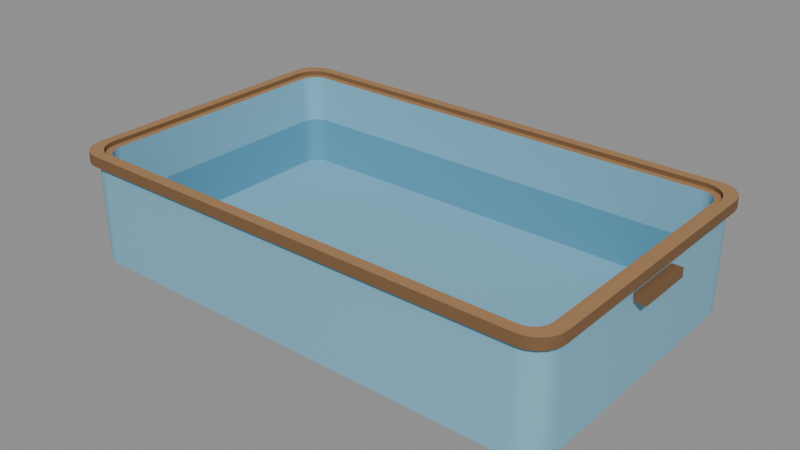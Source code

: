 # Source: kingyo_tub.blend  (saved by Blender 5.1.30; exported with 4.5.12 LTS)
import bpy
from mathutils import Matrix  # noqa: F401  (used for matrix-valued properties, if any)

bpy.ops.wm.read_factory_settings(use_empty=True)
scene = bpy.context.scene
scene.name = 'Scene'

# ---- materials (node trees are filled in below, after node groups)
mat_tub_blue = bpy.data.materials.new('tub_blue')
mat_tub_blue.diffuse_color = (0.2122, 0.4678, 0.6038, 1.0)
mat_tub_wood = bpy.data.materials.new('tub_wood')
mat_tub_wood.diffuse_color = (0.3613, 0.1981, 0.08438, 1.0)
mat_tub_blue_deep = bpy.data.materials.new('tub_blue_deep')
mat_tub_blue_deep.diffuse_color = (0.1119, 0.3372, 0.4793, 1.0)
mat_tub_wood_dark = bpy.data.materials.new('tub_wood_dark')
mat_tub_wood_dark.diffuse_color = (0.1946, 0.1022, 0.04231, 1.0)

# ---- material node trees
mat_tub_blue.use_nodes = True; mat_tub_blue.node_tree.nodes.clear()
_N = mat_tub_blue.node_tree.nodes; _L = mat_tub_blue.node_tree.links
n0 = _N.new('ShaderNodeBsdfPrincipled'); n0.name = 'Principled BSDF'; n0.location = (-200, 100)
n0.inputs[0].default_value = (0.2122, 0.4678, 0.6038, 1.0)
n0.inputs[2].default_value = 0.9
n1 = _N.new('ShaderNodeOutputMaterial'); n1.name = 'Material Output'; n1.location = (200, 100)
_L.new(n0.outputs[0], n1.inputs[0])
n1.is_active_output = True
mat_tub_wood.use_nodes = True; mat_tub_wood.node_tree.nodes.clear()
_N = mat_tub_wood.node_tree.nodes; _L = mat_tub_wood.node_tree.links
n0 = _N.new('ShaderNodeBsdfPrincipled'); n0.name = 'Principled BSDF'; n0.location = (-200, 100)
n0.inputs[0].default_value = (0.3613, 0.1981, 0.08438, 1.0)
n0.inputs[2].default_value = 0.9
n1 = _N.new('ShaderNodeOutputMaterial'); n1.name = 'Material Output'; n1.location = (200, 100)
_L.new(n0.outputs[0], n1.inputs[0])
n1.is_active_output = True
mat_tub_blue_deep.use_nodes = True; mat_tub_blue_deep.node_tree.nodes.clear()
_N = mat_tub_blue_deep.node_tree.nodes; _L = mat_tub_blue_deep.node_tree.links
n0 = _N.new('ShaderNodeBsdfPrincipled'); n0.name = 'Principled BSDF'; n0.location = (-200, 100)
n0.inputs[0].default_value = (0.1119, 0.3372, 0.4793, 1.0)
n0.inputs[2].default_value = 0.9
n1 = _N.new('ShaderNodeOutputMaterial'); n1.name = 'Material Output'; n1.location = (200, 100)
_L.new(n0.outputs[0], n1.inputs[0])
n1.is_active_output = True
mat_tub_wood_dark.use_nodes = True; mat_tub_wood_dark.node_tree.nodes.clear()
_N = mat_tub_wood_dark.node_tree.nodes; _L = mat_tub_wood_dark.node_tree.links
n0 = _N.new('ShaderNodeBsdfPrincipled'); n0.name = 'Principled BSDF'; n0.location = (-200, 100)
n0.inputs[0].default_value = (0.1946, 0.1022, 0.04231, 1.0)
n0.inputs[2].default_value = 0.9
n1 = _N.new('ShaderNodeOutputMaterial'); n1.name = 'Material Output'; n1.location = (200, 100)
_L.new(n0.outputs[0], n1.inputs[0])
n1.is_active_output = True

# ---- meshes
me_tub = bpy.data.meshes.new('tub')
me_tub.from_pydata([(0.7, 0.35, 0.0), (0.6966, 0.3716, 0.0), (0.6866, 0.3911, 0.0), (0.6711, 0.4066, 0.0), (0.6516, 0.4166, 0.0), (0.63, 0.42, 0.0), (-0.63, 0.42, 0.0), (-0.6516, 0.4166, 0.0), (-0.6711, 0.4066, 0.0), (-0.6866, 0.3911, 0.0), (-0.6966, 0.3716, 0.0), (-0.7, 0.35, 0.0), (-0.7, -0.35, 0.0), (-0.6966, -0.3716, 0.0), (-0.6866, -0.3911, 0.0), (-0.6711, -0.4066, 0.0), (-0.6516, -0.4166, 0.0), (-0.63, -0.42, 0.0), (0.63, -0.42, 0.0), (0.6516, -0.4166, 0.0), (0.6711, -0.4066, 0.0), (0.6866, -0.3911, 0.0), (0.6966, -0.3716, 0.0), (0.7, -0.35, 0.0), (0.7, 0.35, 0.15), (0.6966, 0.3716, 0.15), (0.6866, 0.3911, 0.15), (0.6711, 0.4066, 0.15), (0.6516, 0.4166, 0.15), (0.63, 0.42, 0.15), (-0.63, 0.42, 0.15), (-0.6516, 0.4166, 0.15), (-0.6711, 0.4066, 0.15), (-0.6866, 0.3911, 0.15), (-0.6966, 0.3716, 0.15), (-0.7, 0.35, 0.15), (-0.7, -0.35, 0.15), (-0.6966, -0.3716, 0.15), (-0.6866, -0.3911, 0.15), (-0.6711, -0.4066, 0.15), (-0.6516, -0.4166, 0.15), (-0.63, -0.42, 0.15), (0.63, -0.42, 0.15), (0.6516, -0.4166, 0.15), (0.6711, -0.4066, 0.15), (0.6866, -0.3911, 0.15), (0.6966, -0.3716, 0.15), (0.7, -0.35, 0.15), (0.7, 0.35, 0.3), (0.6966, 0.3716, 0.3), (0.6866, 0.3911, 0.3), (0.6711, 0.4066, 0.3), (0.6516, 0.4166, 0.3), (0.63, 0.42, 0.3), (-0.63, 0.42, 0.3), (-0.6516, 0.4166, 0.3), (-0.6711, 0.4066, 0.3), (-0.6866, 0.3911, 0.3), (-0.6966, 0.3716, 0.3), (-0.7, 0.35, 0.3), (-0.7, -0.35, 0.3), (-0.6966, -0.3716, 0.3), (-0.6866, -0.3911, 0.3), (-0.6711, -0.4066, 0.3), (-0.6516, -0.4166, 0.3), (-0.63, -0.42, 0.3), (0.63, -0.42, 0.3), (0.6516, -0.4166, 0.3), (0.6711, -0.4066, 0.3), (0.6866, -0.3911, 0.3), (0.6966, -0.3716, 0.3), (0.7, -0.35, 0.3), (0.67, 0.34, 0.3), (0.6676, 0.3555, 0.3), (0.6605, 0.3694, 0.3), (0.6494, 0.3805, 0.3), (0.6355, 0.3876, 0.3), (0.62, 0.39, 0.3), (-0.62, 0.39, 0.3), (-0.6355, 0.3876, 0.3), (-0.6494, 0.3805, 0.3), (-0.6605, 0.3694, 0.3), (-0.6676, 0.3555, 0.3), (-0.67, 0.34, 0.3), (-0.67, -0.34, 0.3), (-0.6676, -0.3555, 0.3), (-0.6605, -0.3694, 0.3), (-0.6494, -0.3805, 0.3), (-0.6355, -0.3876, 0.3), (-0.62, -0.39, 0.3), (0.62, -0.39, 0.3), (0.6355, -0.3876, 0.3), (0.6494, -0.3805, 0.3), (0.6605, -0.3694, 0.3), (0.6676, -0.3555, 0.3), (0.67, -0.34, 0.3), (0.67, 0.34, 0.1625), (0.6676, 0.3555, 0.1625), (0.6605, 0.3694, 0.1625), (0.6494, 0.3805, 0.1625), (0.6355, 0.3876, 0.1625), (0.62, 0.39, 0.1625), (-0.62, 0.39, 0.1625), (-0.6355, 0.3876, 0.1625), (-0.6494, 0.3805, 0.1625), (-0.6605, 0.3694, 0.1625), (-0.6676, 0.3555, 0.1625), (-0.67, 0.34, 0.1625), (-0.67, -0.34, 0.1625), (-0.6676, -0.3555, 0.1625), (-0.6605, -0.3694, 0.1625), (-0.6494, -0.3805, 0.1625), (-0.6355, -0.3876, 0.1625), (-0.62, -0.39, 0.1625), (0.62, -0.39, 0.1625), (0.6355, -0.3876, 0.1625), (0.6494, -0.3805, 0.1625), (0.6605, -0.3694, 0.1625), (0.6676, -0.3555, 0.1625), (0.67, -0.34, 0.1625), (0.67, 0.34, 0.025), (0.6676, 0.3555, 0.025), (0.6605, 0.3694, 0.025), (0.6494, 0.3805, 0.025), (0.6355, 0.3876, 0.025), (0.62, 0.39, 0.025), (-0.62, 0.39, 0.025), (-0.6355, 0.3876, 0.025), (-0.6494, 0.3805, 0.025), (-0.6605, 0.3694, 0.025), (-0.6676, 0.3555, 0.025), (-0.67, 0.34, 0.025), (-0.67, -0.34, 0.025), (-0.6676, -0.3555, 0.025), (-0.6605, -0.3694, 0.025), (-0.6494, -0.3805, 0.025), (-0.6355, -0.3876, 0.025), (-0.62, -0.39, 0.025), (0.62, -0.39, 0.025), (0.6355, -0.3876, 0.025), (0.6494, -0.3805, 0.025), (0.6605, -0.3694, 0.025), (0.6676, -0.3555, 0.025), (0.67, -0.34, 0.025), (0.7175, 0.364, 0.282), (0.714, 0.3865, 0.282), (0.7038, 0.4068, 0.282), (0.6879, 0.4229, 0.282), (0.6679, 0.4332, 0.282), (0.6457, 0.4368, 0.282), (-0.6457, 0.4368, 0.282), (-0.6679, 0.4332, 0.282), (-0.6879, 0.4229, 0.282), (-0.7038, 0.4068, 0.282), (-0.714, 0.3865, 0.282), (-0.7175, 0.364, 0.282), (-0.7175, -0.364, 0.282), (-0.714, -0.3865, 0.282), (-0.7038, -0.4068, 0.282), (-0.6879, -0.4229, 0.282), (-0.6679, -0.4332, 0.282), (-0.6457, -0.4368, 0.282), (0.6457, -0.4368, 0.282), (0.6679, -0.4332, 0.282), (0.6879, -0.4229, 0.282), (0.7038, -0.4068, 0.282), (0.714, -0.3865, 0.282), (0.7175, -0.364, 0.282), (0.7175, 0.364, 0.312), (0.714, 0.3865, 0.312), (0.7038, 0.4068, 0.312), (0.6879, 0.4229, 0.312), (0.6679, 0.4332, 0.312), (0.6457, 0.4368, 0.312), (-0.6457, 0.4368, 0.312), (-0.6679, 0.4332, 0.312), (-0.6879, 0.4229, 0.312), (-0.7038, 0.4068, 0.312), (-0.714, 0.3865, 0.312), (-0.7175, 0.364, 0.312), (-0.7175, -0.364, 0.312), (-0.714, -0.3865, 0.312), (-0.7038, -0.4068, 0.312), (-0.6879, -0.4229, 0.312), (-0.6679, -0.4332, 0.312), (-0.6457, -0.4368, 0.312), (0.6457, -0.4368, 0.312), (0.6679, -0.4332, 0.312), (0.6879, -0.4229, 0.312), (0.7038, -0.4068, 0.312), (0.714, -0.3865, 0.312), (0.7175, -0.364, 0.312), (0.6895, 0.3413, 0.312), (0.6861, 0.3623, 0.312), (0.6763, 0.3814, 0.312), (0.6611, 0.3965, 0.312), (0.6419, 0.4062, 0.312), (0.6205, 0.4095, 0.312), (-0.6205, 0.4095, 0.312), (-0.6419, 0.4062, 0.312), (-0.6611, 0.3965, 0.312), (-0.6763, 0.3814, 0.312), (-0.6861, 0.3623, 0.312), (-0.6895, 0.3413, 0.312), (-0.6895, -0.3413, 0.312), (-0.6861, -0.3623, 0.312), (-0.6763, -0.3814, 0.312), (-0.6611, -0.3965, 0.312), (-0.6419, -0.4062, 0.312), (-0.6205, -0.4095, 0.312), (0.6205, -0.4095, 0.312), (0.6419, -0.4062, 0.312), (0.6611, -0.3965, 0.312), (0.6763, -0.3814, 0.312), (0.6861, -0.3623, 0.312), (0.6895, -0.3413, 0.312), (0.6895, 0.3413, 0.282), (0.6861, 0.3623, 0.282), (0.6763, 0.3814, 0.282), (0.6611, 0.3965, 0.282), (0.6419, 0.4062, 0.282), (0.6205, 0.4095, 0.282), (-0.6205, 0.4095, 0.282), (-0.6419, 0.4062, 0.282), (-0.6611, 0.3965, 0.282), (-0.6763, 0.3814, 0.282), (-0.6861, 0.3623, 0.282), (-0.6895, 0.3413, 0.282), (-0.6895, -0.3413, 0.282), (-0.6861, -0.3623, 0.282), (-0.6763, -0.3814, 0.282), (-0.6611, -0.3965, 0.282), (-0.6419, -0.4062, 0.282), (-0.6205, -0.4095, 0.282), (0.6205, -0.4095, 0.282), (0.6419, -0.4062, 0.282), (0.6611, -0.3965, 0.282), (0.6763, -0.3814, 0.282), (0.6861, -0.3623, 0.282), (0.6895, -0.3413, 0.282), (-0.735, -0.08, 0.2375), (-0.705, -0.08, 0.2375), (-0.735, 0.08, 0.2375), (-0.705, 0.08, 0.2375), (-0.735, -0.08, 0.2625), (-0.705, -0.08, 0.2625), (-0.735, 0.08, 0.2625), (-0.705, 0.08, 0.2625), (0.705, -0.08, 0.2375), (0.735, -0.08, 0.2375), (0.705, 0.08, 0.2375), (0.735, 0.08, 0.2375), (0.705, -0.08, 0.2625), (0.735, -0.08, 0.2625), (0.705, 0.08, 0.2625), (0.735, 0.08, 0.2625)], [], [(0, 1, 25, 24), (1, 2, 26, 25), (2, 3, 27, 26), (3, 4, 28, 27), (4, 5, 29, 28), (5, 6, 30, 29), (6, 7, 31, 30), (7, 8, 32, 31), (8, 9, 33, 32), (9, 10, 34, 33), (10, 11, 35, 34), (11, 12, 36, 35), (12, 13, 37, 36), (13, 14, 38, 37), (14, 15, 39, 38), (15, 16, 40, 39), (16, 17, 41, 40), (17, 18, 42, 41), (18, 19, 43, 42), (19, 20, 44, 43), (20, 21, 45, 44), (21, 22, 46, 45), (22, 23, 47, 46), (23, 0, 24, 47), (24, 25, 49, 48), (25, 26, 50, 49), (26, 27, 51, 50), (27, 28, 52, 51), (28, 29, 53, 52), (29, 30, 54, 53), (30, 31, 55, 54), (31, 32, 56, 55), (32, 33, 57, 56), (33, 34, 58, 57), (34, 35, 59, 58), (35, 36, 60, 59), (36, 37, 61, 60), (37, 38, 62, 61), (38, 39, 63, 62), (39, 40, 64, 63), (40, 41, 65, 64), (41, 42, 66, 65), (42, 43, 67, 66), (43, 44, 68, 67), (44, 45, 69, 68), (45, 46, 70, 69), (46, 47, 71, 70), (47, 24, 48, 71), (0, 23, 22, 21, 20, 19, 18, 17, 16, 15, 14, 13, 12, 11, 10, 9, 8, 7, 6, 5, 4, 3, 2, 1), (48, 49, 73, 72), (49, 50, 74, 73), (50, 51, 75, 74), (51, 52, 76, 75), (52, 53, 77, 76), (53, 54, 78, 77), (54, 55, 79, 78), (55, 56, 80, 79), (56, 57, 81, 80), (57, 58, 82, 81), (58, 59, 83, 82), (59, 60, 84, 83), (60, 61, 85, 84), (61, 62, 86, 85), (62, 63, 87, 86), (63, 64, 88, 87), (64, 65, 89, 88), (65, 66, 90, 89), (66, 67, 91, 90), (67, 68, 92, 91), (68, 69, 93, 92), (69, 70, 94, 93), (70, 71, 95, 94), (71, 48, 72, 95), (72, 73, 97, 96), (73, 74, 98, 97), (74, 75, 99, 98), (75, 76, 100, 99), (76, 77, 101, 100), (77, 78, 102, 101), (78, 79, 103, 102), (79, 80, 104, 103), (80, 81, 105, 104), (81, 82, 106, 105), (82, 83, 107, 106), (83, 84, 108, 107), (84, 85, 109, 108), (85, 86, 110, 109), (86, 87, 111, 110), (87, 88, 112, 111), (88, 89, 113, 112), (89, 90, 114, 113), (90, 91, 115, 114), (91, 92, 116, 115), (92, 93, 117, 116), (93, 94, 118, 117), (94, 95, 119, 118), (95, 72, 96, 119), (96, 97, 121, 120), (97, 98, 122, 121), (98, 99, 123, 122), (99, 100, 124, 123), (100, 101, 125, 124), (101, 102, 126, 125), (102, 103, 127, 126), (103, 104, 128, 127), (104, 105, 129, 128), (105, 106, 130, 129), (106, 107, 131, 130), (107, 108, 132, 131), (108, 109, 133, 132), (109, 110, 134, 133), (110, 111, 135, 134), (111, 112, 136, 135), (112, 113, 137, 136), (113, 114, 138, 137), (114, 115, 139, 138), (115, 116, 140, 139), (116, 117, 141, 140), (117, 118, 142, 141), (118, 119, 143, 142), (119, 96, 120, 143), (143, 120, 121, 122, 123, 124, 125, 126, 127, 128, 129, 130, 131, 132, 133, 134, 135, 136, 137, 138, 139, 140, 141, 142), (144, 145, 169, 168), (145, 146, 170, 169), (146, 147, 171, 170), (147, 148, 172, 171), (148, 149, 173, 172), (149, 150, 174, 173), (150, 151, 175, 174), (151, 152, 176, 175), (152, 153, 177, 176), (153, 154, 178, 177), (154, 155, 179, 178), (155, 156, 180, 179), (156, 157, 181, 180), (157, 158, 182, 181), (158, 159, 183, 182), (159, 160, 184, 183), (160, 161, 185, 184), (161, 162, 186, 185), (162, 163, 187, 186), (163, 164, 188, 187), (164, 165, 189, 188), (165, 166, 190, 189), (166, 167, 191, 190), (167, 144, 168, 191), (168, 169, 193, 192), (169, 170, 194, 193), (170, 171, 195, 194), (171, 172, 196, 195), (172, 173, 197, 196), (173, 174, 198, 197), (174, 175, 199, 198), (175, 176, 200, 199), (176, 177, 201, 200), (177, 178, 202, 201), (178, 179, 203, 202), (179, 180, 204, 203), (180, 181, 205, 204), (181, 182, 206, 205), (182, 183, 207, 206), (183, 184, 208, 207), (184, 185, 209, 208), (185, 186, 210, 209), (186, 187, 211, 210), (187, 188, 212, 211), (188, 189, 213, 212), (189, 190, 214, 213), (190, 191, 215, 214), (191, 168, 192, 215), (192, 193, 217, 216), (193, 194, 218, 217), (194, 195, 219, 218), (195, 196, 220, 219), (196, 197, 221, 220), (197, 198, 222, 221), (198, 199, 223, 222), (199, 200, 224, 223), (200, 201, 225, 224), (201, 202, 226, 225), (202, 203, 227, 226), (203, 204, 228, 227), (204, 205, 229, 228), (205, 206, 230, 229), (206, 207, 231, 230), (207, 208, 232, 231), (208, 209, 233, 232), (209, 210, 234, 233), (210, 211, 235, 234), (211, 212, 236, 235), (212, 213, 237, 236), (213, 214, 238, 237), (214, 215, 239, 238), (215, 192, 216, 239), (240, 242, 243, 241), (244, 245, 247, 246), (240, 241, 245, 244), (242, 246, 247, 243), (240, 244, 246, 242), (241, 243, 247, 245), (248, 250, 251, 249), (252, 253, 255, 254), (248, 249, 253, 252), (250, 254, 255, 251), (248, 252, 254, 250), (249, 251, 255, 253)])
me_tub.polygons.foreach_set('use_smooth', [True] * 206)
me_tub.polygons.foreach_set('material_index', [0, 0, 0, 0, 0, 0, 0, 0, 0, 0, 0, 0, 0, 0, 0, 0, 0, 0, 0, 0, 0, 0, 0, 0, 0, 0, 0, 0, 0, 0, 0, 0, 0, 0, 0, 0, 0, 0, 0, 0, 0, 0, 0, 0, 0, 0, 0, 0, 0, 1, 1, 1, 1, 1, 1, 1, 1, 1, 1, 1, 1, 1, 1, 1, 1, 1, 1, 1, 1, 1, 1, 1, 1, 0, 0, 0, 0, 0, 0, 0, 0, 0, 0, 0, 0, 0, 0, 0, 0, 0, 0, 0, 0, 0, 0, 0, 0, 2, 2, 2, 2, 2, 2, 2, 2, 2, 2, 2, 2, 2, 2, 2, 2, 2, 2, 2, 2, 2, 2, 2, 2, 0, 3, 3, 3, 3, 3, 3, 3, 3, 3, 3, 3, 3, 3, 3, 3, 3, 3, 3, 3, 3, 3, 3, 3, 3, 1, 1, 1, 1, 1, 1, 1, 1, 1, 1, 1, 1, 1, 1, 1, 1, 1, 1, 1, 1, 1, 1, 1, 1, 3, 3, 3, 3, 3, 3, 3, 3, 3, 3, 3, 3, 3, 3, 3, 3, 3, 3, 3, 3, 3, 3, 3, 3, 3, 3, 3, 3, 3, 3, 3, 3, 3, 3, 3, 3])
_k = set([(0, 1), (0, 23), (1, 2), (2, 3), (3, 4), (4, 5), (5, 6), (6, 7), (7, 8), (8, 9), (9, 10), (10, 11), (11, 12), (12, 13), (13, 14), (14, 15), (15, 16), (16, 17), (17, 18), (18, 19), (19, 20), (20, 21), (21, 22), (22, 23), (48, 49), (48, 71), (49, 50), (50, 51), (51, 52), (52, 53), (53, 54), (54, 55), (55, 56), (56, 57), (57, 58), (58, 59), (59, 60), (60, 61), (61, 62), (62, 63), (63, 64), (64, 65), (65, 66), (66, 67), (67, 68), (68, 69), (69, 70), (70, 71), (72, 73), (72, 95), (73, 74), (74, 75), (75, 76), (76, 77), (77, 78), (78, 79), (79, 80), (80, 81), (81, 82), (82, 83), (83, 84), (84, 85), (85, 86), (86, 87), (87, 88), (88, 89), (89, 90), (90, 91), (91, 92), (92, 93), (93, 94), (94, 95), (120, 121), (120, 143), (121, 122), (122, 123), (123, 124), (124, 125), (125, 126), (126, 127), (127, 128), (128, 129), (129, 130), (130, 131), (131, 132), (132, 133), (133, 134), (134, 135), (135, 136), (136, 137), (137, 138), (138, 139), (139, 140), (140, 141), (141, 142), (142, 143), (168, 169), (168, 191), (169, 170), (170, 171), (171, 172), (172, 173), (173, 174), (174, 175), (175, 176), (176, 177), (177, 178), (178, 179), (179, 180), (180, 181), (181, 182), (182, 183), (183, 184), (184, 185), (185, 186), (186, 187), (187, 188), (188, 189), (189, 190), (190, 191), (192, 193), (192, 215), (193, 194), (194, 195), (195, 196), (196, 197), (197, 198), (198, 199), (199, 200), (200, 201), (201, 202), (202, 203), (203, 204), (204, 205), (205, 206), (206, 207), (207, 208), (208, 209), (209, 210), (210, 211), (211, 212), (212, 213), (213, 214), (214, 215), (240, 241), (240, 242), (240, 244), (241, 243), (241, 245), (242, 243), (242, 246), (243, 247), (244, 245), (244, 246), (245, 247), (246, 247), (248, 249), (248, 250), (248, 252), (249, 251), (249, 253), (250, 251), (250, 254), (251, 255), (252, 253), (252, 254), (253, 255), (254, 255)])
me_tub.attributes.new('sharp_edge', 'BOOLEAN', 'EDGE').data.foreach_set('value', [ (min(e.vertices), max(e.vertices)) in _k for e in me_tub.edges])
me_tub.materials.append(mat_tub_blue)
me_tub.materials.append(mat_tub_wood)
me_tub.materials.append(mat_tub_blue_deep)
me_tub.materials.append(mat_tub_wood_dark)
me_tub.update()

# ---- objects
ob_tub = bpy.data.objects.new('tub', me_tub)
ob_water = bpy.data.objects.new('water', None)

# ---- transforms, parenting, visibility, modifiers, constraints
ob_tub.location = (0.0, 0.0, 0.0)
ob_water.location = (0.0, 0.0, 0.24)

# ---- collection membership
scene.collection.objects.link(ob_tub)
scene.collection.objects.link(ob_water)

# ---- scene / render settings (as saved in the file)
scene.frame_start = 1; scene.frame_end = 250; scene.frame_set(1)
scene.render.engine = 'BLENDER_EEVEE_NEXT'
scene.render.bake_bias = 0.0
scene.render.bake_samples = 0
scene.cycles.sampling_pattern = 'TABULATED_SOBOL'
scene.eevee.use_volume_custom_range = False
bpy.context.view_layer.update()

# ---- added for rendering (the .blend has no active camera and no usable light): camera, sun + grey world if the file has none
cam_auto = bpy.data.cameras.new('AutoCamera')
cam_auto.lens = 50.0
cam_auto.sensor_width = 36.0
cam_auto.clip_end = 1000.0
ob_auto_camera = bpy.data.objects.new('AutoCamera', cam_auto)
scene.collection.objects.link(ob_auto_camera)
ob_auto_camera.location = (1.60825, -1.9299, 1.4426)
ob_auto_camera.rotation_euler = (1.09748, -7.21219e-08, 0.694738)
scene.camera = ob_auto_camera
light_auto_sun = bpy.data.lights.new('AutoSun', 'SUN')
light_auto_sun.energy = 3.0
light_auto_sun.angle = 0.0523599
ob_auto_sun = bpy.data.objects.new('AutoSun', light_auto_sun)
scene.collection.objects.link(ob_auto_sun)
ob_auto_sun.rotation_euler = (0.872665, 0.174533, 0.523599)
if scene.world is None:
    world_auto = bpy.data.worlds.new('AutoWorld')
    world_auto.color = (0.3, 0.3, 0.3)
    scene.world = world_auto
bpy.context.view_layer.update()
